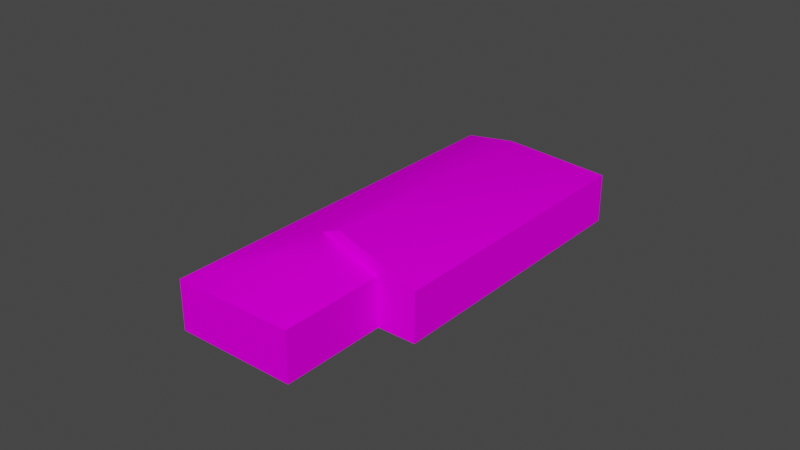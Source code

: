 # Source: object.blend  (saved by Blender 2.82.7; exported with 4.5.12 LTS)
import bpy
from mathutils import Matrix  # noqa: F401  (used for matrix-valued properties, if any)

bpy.ops.wm.read_factory_settings(use_empty=True)
scene = bpy.context.scene
scene.name = 'Scene'

# ---- collections
col_collection = bpy.data.collections.new('Collection'); scene.collection.children.link(col_collection)

# ---- images (referenced by path relative to the original .blend; pixels are not part of the script)
import os
ASSET_DIR = os.environ.get("B2B_ASSET_DIR", "")  # directory of the original .blend (textures are referenced by path, not embedded)
HERE = os.path.dirname(os.path.abspath(__file__))  # packed textures are extracted next to this script under _unpacked/

def load_image(name, relpath, width, height, colorspace="sRGB"):
    """Load a texture the original file referenced (path relative to the .blend, or extracted next to this script)."""
    p = next((c for c in (os.path.join(HERE, relpath), os.path.join(ASSET_DIR, relpath)) if relpath and os.path.exists(c)), "")
    if p:
        img = bpy.data.images.load(p, check_existing=True)
        img.name = name
    else:  # same state as the original file: an image datablock whose file is absent (Cycles renders it pink)
        img = bpy.data.images.new(name, width, height)
        img.source = "FILE"
        img.filepath = "//" + (relpath or name)
    img.colorspace_settings.name = colorspace
    return img
img_naps_barracks_png = load_image('NAPS_barracks.png', 'NAPS_barracks.png', 1024, 1024, 'sRGB')

# ---- materials (node trees are filled in below, after node groups)
mat_default_002 = bpy.data.materials.new('Default.002')
mat_default_002.use_transparent_shadow = False
mat_default_002.diffuse_color = (1.0, 1.0, 1.0, 1.0)
mat_default_002.roughness = 0.0
mat_default_002.specular_intensity = 0.0

# ---- node groups
ng_auto_smooth = bpy.data.node_groups.new('Auto Smooth', 'GeometryNodeTree')
_s = ng_auto_smooth.interface.new_socket(name='Geometry', in_out='OUTPUT', socket_type='NodeSocketGeometry')
_s = ng_auto_smooth.interface.new_socket(name='Geometry', in_out='INPUT', socket_type='NodeSocketGeometry')
_s = ng_auto_smooth.interface.new_socket(name='Angle', in_out='INPUT', socket_type='NodeSocketFloat')
_s.subtype = 'ANGLE'
_s.min_value = 0.0
_s.max_value = 3.142
ng_auto_smooth.is_modifier = True
_N = ng_auto_smooth.nodes; _L = ng_auto_smooth.links
n0 = _N.new('NodeGroupOutput'); n0.name = 'Group Output'; n0.location = (480, -100)
n1 = _N.new('NodeGroupInput'); n1.name = 'Group Input'; n1.location = (-420, -300)
n2 = _N.new('NodeGroupInput'); n2.name = 'Group Input.001'; n2.location = (-60, -100)
n3 = _N.new('GeometryNodeSetShadeSmooth'); n3.name = 'Set Shade Smooth'; n3.location = (120, -100)
n3.domain = 'EDGE'
n4 = _N.new('GeometryNodeSetShadeSmooth'); n4.name = 'Set Shade Smooth.001'; n4.location = (300, -100)
n5 = _N.new('GeometryNodeInputMeshEdgeAngle'); n5.name = 'Edge Angle'; n5.location = (-420, -220)
n6 = _N.new('GeometryNodeInputEdgeSmooth'); n6.name = 'Is Edge Smooth'; n6.location = (-60, -160)
n7 = _N.new('GeometryNodeInputShadeSmooth'); n7.name = 'Is Face Smooth'; n7.location = (-240, -340)
n8 = _N.new('FunctionNodeBooleanMath'); n8.name = 'Boolean Math'; n8.location = (-60, -220)
n9 = _N.new('FunctionNodeCompare'); n9.name = 'Compare'; n9.location = (-240, -180)
n9.operation = 'LESS_EQUAL'
_L.new(n5.outputs[0], n9.inputs[0])
_L.new(n4.outputs[0], n0.inputs[0])
_L.new(n1.outputs[1], n9.inputs[1])
_L.new(n9.outputs[0], n8.inputs[0])
_L.new(n7.outputs[0], n8.inputs[1])
_L.new(n2.outputs[0], n3.inputs[0])
_L.new(n6.outputs[0], n3.inputs[1])
_L.new(n3.outputs[0], n4.inputs[0])
_L.new(n8.outputs[0], n3.inputs[2])
n0.is_active_output = True

# ---- material node trees
mat_default_002.use_nodes = True; mat_default_002.node_tree.nodes.clear()
_N = mat_default_002.node_tree.nodes; _L = mat_default_002.node_tree.links
n0 = _N.new('ShaderNodeOutputMaterial'); n0.name = 'Material Output'; n0.location = (300, 300)
n1 = _N.new('ShaderNodeBsdfPrincipled'); n1.name = 'Principled BSDF'; n1.location = (10, 300)
n1.distribution = 'GGX'
n1.subsurface_method = 'BURLEY'
n1.inputs[3].default_value = 1.45
n1.inputs[13].default_value = 0.0
n1.inputs[27].default_value = (0.0, 0.0, 0.0, 1.0)
n1.inputs[28].default_value = 1.0
n2 = _N.new('ShaderNodeTexImage'); n2.name = 'Image Texture'; n2.location = (0, 0)
n2.image = img_naps_barracks_png
_L.new(n1.outputs[0], n0.inputs[0])
_L.new(n2.outputs[0], n1.inputs[0])
n0.is_active_output = True

# ---- world
world_world = bpy.data.worlds.new('World'); scene.world = world_world
world_world.use_nodes = True; world_world.node_tree.nodes.clear()
_N = world_world.node_tree.nodes; _L = world_world.node_tree.links
n0 = _N.new('ShaderNodeOutputWorld'); n0.name = 'World Output'; n0.location = (300, 300)
n1 = _N.new('ShaderNodeBackground'); n1.name = 'Background'; n1.location = (10, 300)
n1.inputs[0].default_value = (0.05088, 0.05088, 0.05088, 1.0)
_L.new(n1.outputs[0], n0.inputs[0])
n0.is_active_output = True
world_world.color = (0.05088, 0.05088, 0.05088)
world_world.use_sun_shadow = False
world_world.sun_shadow_jitter_overblur = 0.0

# ---- meshes
me_poly_os_0_002 = bpy.data.meshes.new('poly_os=0.002')
me_poly_os_0_002.from_pydata([(5.151, 3.288, 14.76), (12.9, 1.095, 17.78), (3.262, 3.288, 9.603), (5.151, 3.995, 8.912), (-2.599, 1.095, 11.75), (-12.9, 1.095, -16.39), (12.9, 1.095, 6.075), (5.151, 1.095, 8.912), (2.599, 1.095, -22.07), (-5.151, 1.095, -19.23), (-3.676, 3.995, -15.2), (1.179, 1.095, 22.07), (1.179, -3.995, 22.07), (12.9, -3.995, 17.78), (9.123, 1.095, 7.458), (9.123, -3.995, 7.458), (2.599, -3.995, -22.07), (-12.9, -3.995, -16.39), (12.9, -3.995, 6.075)], [], [(4, 2, 3, 10, 5), (1, 13, 15, 14), (2, 4, 11, 0), (0, 11, 1), (6, 18, 16, 8), (14, 7, 6), (15, 18, 6, 14), (9, 5, 10, 8), (8, 10, 3, 6), (14, 6, 3, 2), (4, 5, 17, 12, 11), (8, 5, 9), (14, 2, 0, 1), (16, 17, 5, 8), (12, 13, 1, 11)])
me_poly_os_0_002.polygons.foreach_set('use_smooth', [True] * 15)
_uv = me_poly_os_0_002.uv_layers.new(name='UVMap')
_uv.uv.foreach_set('vector', [1.949, 0.3316, 1.949, 0.5426, 1.949, 0.6106, 1.13, 0.6106, 0.993, 0.3317, 0.7346, 0.8656, 0.7346, 0.7033, 1.085, 0.7033, 1.085, 0.8656, 0.9486, 0.5426, 0.9486, 0.3316, 1.299, 0.3316, 1.124, 0.5426, 0.6103, 0.6371, 0.4113, 0.4484, 0.8093, 0.4484, 0.085, 0.8656, 0.085, 0.7033, 1.041, 0.7033, 1.041, 0.8656, 0.0, 0.0, 0.0, 0.0, 0.0, 0.0, 0.9567, 0.7033, 1.085, 0.7033, 1.085, 0.8656, 0.9567, 0.8656, 0.5454, 0.4541, 0.8086, 0.4541, 0.5454, 0.6192, 0.2823, 0.4541, 1.398, 0.2985, 1.262, 0.5774, 0.4428, 0.5774, 0.4428, 0.2985, 1.16, 0.5538, 1.288, 0.5538, 1.025, 0.6463, 0.961, 0.6238, 0.9862, 0.8656, 0.0307, 0.8656, 0.0307, 0.7033, 1.337, 0.7033, 1.337, 0.8656, 0.2292, 0.8691, 0.7554, 0.8691, 0.4923, 0.8691, 0.4428, 0.4195, 0.4428, 0.6304, 0.2676, 0.6304, 0.0924, 0.4195, 0.2292, 0.7068, 0.7554, 0.7068, 0.7554, 0.8691, 0.2292, 0.8691, 0.2964, 0.7101, 0.6944, 0.7101, 0.6944, 0.8723, 0.2964, 0.8723])
me_poly_os_0_002.materials.append(mat_default_002)
me_poly_os_0_002.use_remesh_fix_poles = True
me_poly_os_0_002.use_remesh_preserve_attributes = False
me_poly_os_0_002.use_mirror_vertex_groups = False
me_poly_os_0_002.update()

# ---- objects
ob_kcof_marina_obj = bpy.data.objects.new('KCOF_Marina.obj', None)
ob_default_lod = bpy.data.objects.new('Default LOD', None)
ob_poly_os_0_hard__blend_yes = bpy.data.objects.new('POLY_OS=0 HARD= BLEND=yes', me_poly_os_0_002)

# ---- transforms, parenting, visibility, modifiers, constraints
ob_kcof_marina_obj.location = (0.0, 0.0, 0.0)
ob_kcof_marina_obj.rotation_euler = (1.571, -0.0, 0.0)
ob_kcof_marina_obj.empty_display_size = 0.01
ob_kcof_marina_obj.lineart.crease_threshold = 0.0
ob_default_lod.parent = ob_kcof_marina_obj
ob_default_lod.location = (0.0, 0.0, 0.0)
ob_default_lod.empty_display_size = 0.01
ob_default_lod.lineart.crease_threshold = 0.0
ob_poly_os_0_hard__blend_yes.parent = ob_default_lod
ob_poly_os_0_hard__blend_yes.location = (0.0, 3.995, 0.0)
ob_poly_os_0_hard__blend_yes.rotation_euler = (-1.057e-08, -0.3508, 5.962e-08)
ob_poly_os_0_hard__blend_yes.show_transparent = True
ob_poly_os_0_hard__blend_yes.lineart.crease_threshold = 0.0
_m = ob_poly_os_0_hard__blend_yes.modifiers.new('Auto Smooth', 'NODES')
_m.node_group = ng_auto_smooth
_gi = [s.identifier for s in ng_auto_smooth.interface.items_tree if s.item_type == 'SOCKET' and s.in_out == 'INPUT']
_m[_gi[1]] = 0.7854  # Angle

# ---- collection membership
col_collection.objects.link(ob_kcof_marina_obj)
col_collection.objects.link(ob_default_lod)
col_collection.objects.link(ob_poly_os_0_hard__blend_yes)

# ---- scene / render settings (as saved in the file)
scene.frame_start = 1; scene.frame_end = 250; scene.frame_set(108)
scene.render.engine = 'BLENDER_EEVEE_NEXT'
scene.cycles.use_denoising = False
scene.cycles.samples = 128
scene.cycles.sampling_pattern = 'TABULATED_SOBOL'
scene.cycles.use_adaptive_sampling = False
scene.cycles.use_light_tree = False
scene.view_settings.view_transform = 'Filmic'
bpy.context.view_layer.update()

# ---- added for rendering (the .blend has no active camera and no usable light): camera, sun
cam_auto = bpy.data.cameras.new('AutoCamera')
cam_auto.lens = 50.0
cam_auto.sensor_width = 36.0
cam_auto.clip_end = 1045.77
ob_auto_camera = bpy.data.objects.new('AutoCamera', cam_auto)
scene.collection.objects.link(ob_auto_camera)
ob_auto_camera.location = (59.5885, -71.5061, 51.6658)
ob_auto_camera.rotation_euler = (1.09748, -7.21219e-08, 0.694738)
scene.camera = ob_auto_camera
light_auto_sun = bpy.data.lights.new('AutoSun', 'SUN')
light_auto_sun.energy = 3.0
light_auto_sun.angle = 0.0523599
ob_auto_sun = bpy.data.objects.new('AutoSun', light_auto_sun)
scene.collection.objects.link(ob_auto_sun)
ob_auto_sun.rotation_euler = (0.872665, 0.174533, 0.523599)
bpy.context.view_layer.update()
